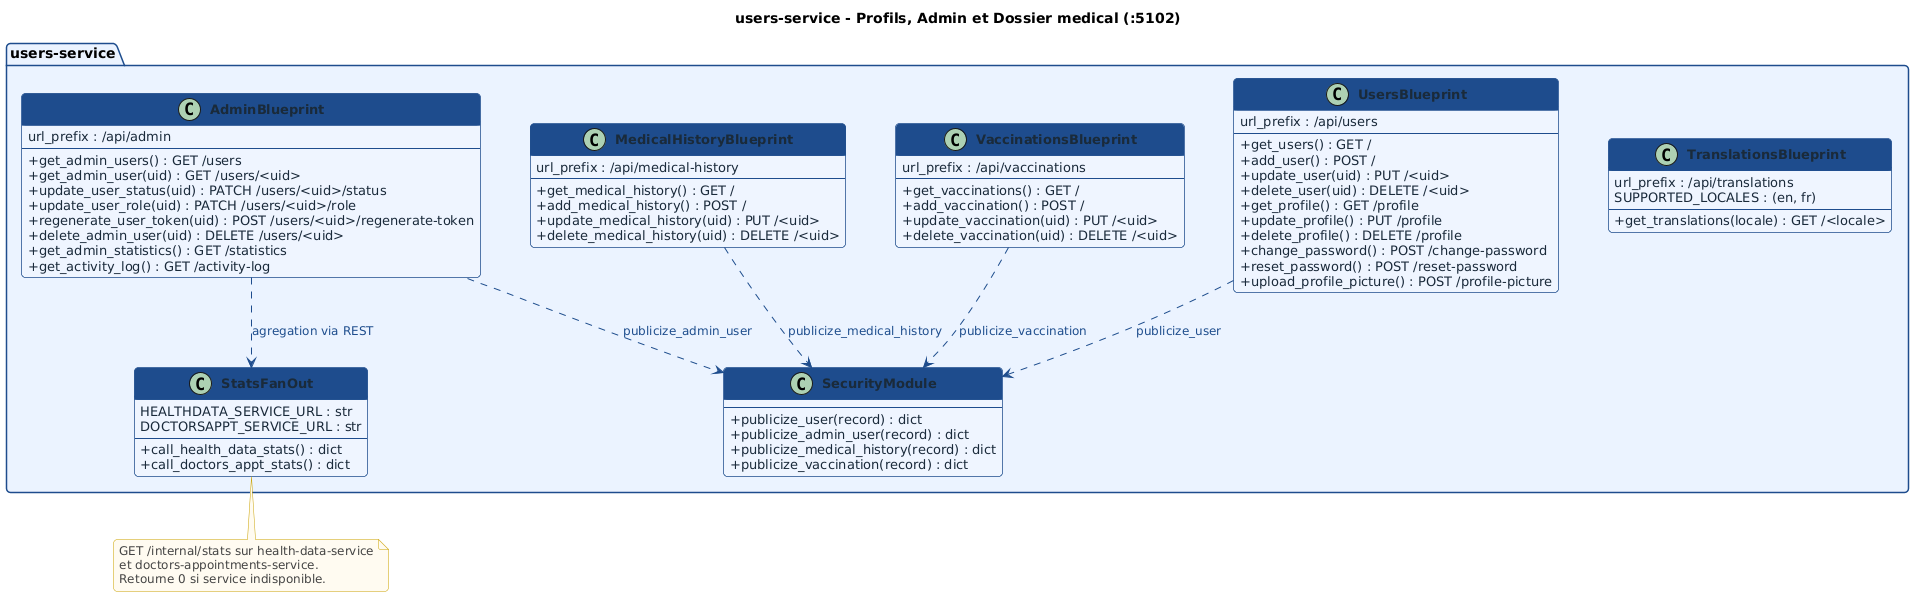

The diagram above was rendered by PlantUML. Its source (embedded in the PNG):
@startuml
skinparam backgroundColor #FFFFFF
skinparam classBackgroundColor #EEF4FF
skinparam classBorderColor #1E4D8C
skinparam classHeaderBackgroundColor #1E4D8C
skinparam classFontColor #FFFFFF
skinparam classFontSize 14
skinparam classFontStyle bold
skinparam classAttributeFontSize 13
skinparam classAttributeFontColor #1a2a3a
skinparam classAttributeIconSize 0
skinparam arrowColor #1E4D8C
skinparam arrowFontColor #1E4D8C
skinparam arrowFontSize 12
skinparam noteFontColor #444444
skinparam noteFontSize 12
skinparam noteBackgroundColor #FFFBF0
skinparam noteBorderColor #C8A000
skinparam shadowing false
skinparam roundcorner 8
skinparam packageBackgroundColor #EBF3FF
skinparam packageBorderColor #1E4D8C
skinparam packageFontSize 14
skinparam packageFontStyle bold
skinparam nodeSep 50
skinparam rankSep 60
title users-service - Profils, Admin et Dossier medical (:5102)

package "users-service" {
  class UsersBlueprint {
    url_prefix : /api/users
    --
    + get_users() : GET /
    + add_user() : POST /
    + update_user(uid) : PUT /<uid>
    + delete_user(uid) : DELETE /<uid>
    + get_profile() : GET /profile
    + update_profile() : PUT /profile
    + delete_profile() : DELETE /profile
    + change_password() : POST /change-password
    + reset_password() : POST /reset-password
    + upload_profile_picture() : POST /profile-picture
  }
  class AdminBlueprint {
    url_prefix : /api/admin
    --
    + get_admin_users() : GET /users
    + get_admin_user(uid) : GET /users/<uid>
    + update_user_status(uid) : PATCH /users/<uid>/status
    + update_user_role(uid) : PATCH /users/<uid>/role
    + regenerate_user_token(uid) : POST /users/<uid>/regenerate-token
    + delete_admin_user(uid) : DELETE /users/<uid>
    + get_admin_statistics() : GET /statistics
    + get_activity_log() : GET /activity-log
  }
  class MedicalHistoryBlueprint {
    url_prefix : /api/medical-history
    --
    + get_medical_history() : GET /
    + add_medical_history() : POST /
    + update_medical_history(uid) : PUT /<uid>
    + delete_medical_history(uid) : DELETE /<uid>
  }
  class VaccinationsBlueprint {
    url_prefix : /api/vaccinations
    --
    + get_vaccinations() : GET /
    + add_vaccination() : POST /
    + update_vaccination(uid) : PUT /<uid>
    + delete_vaccination(uid) : DELETE /<uid>
  }
  class TranslationsBlueprint {
    url_prefix : /api/translations
    SUPPORTED_LOCALES : (en, fr)
    --
    + get_translations(locale) : GET /<locale>
  }
  class SecurityModule {
    --
    + publicize_user(record) : dict
    + publicize_admin_user(record) : dict
    + publicize_medical_history(record) : dict
    + publicize_vaccination(record) : dict
  }
  class StatsFanOut {
    HEALTHDATA_SERVICE_URL : str
    DOCTORSAPPT_SERVICE_URL : str
    --
    + call_health_data_stats() : dict
    + call_doctors_appt_stats() : dict
  }
}
AdminBlueprint ..> StatsFanOut : agregation via REST
AdminBlueprint ..> SecurityModule : publicize_admin_user
UsersBlueprint ..> SecurityModule : publicize_user
MedicalHistoryBlueprint ..> SecurityModule : publicize_medical_history
VaccinationsBlueprint ..> SecurityModule : publicize_vaccination
note bottom of StatsFanOut
  GET /internal/stats sur health-data-service
  et doctors-appointments-service.
  Retourne 0 si service indisponible.
end note
@enduml